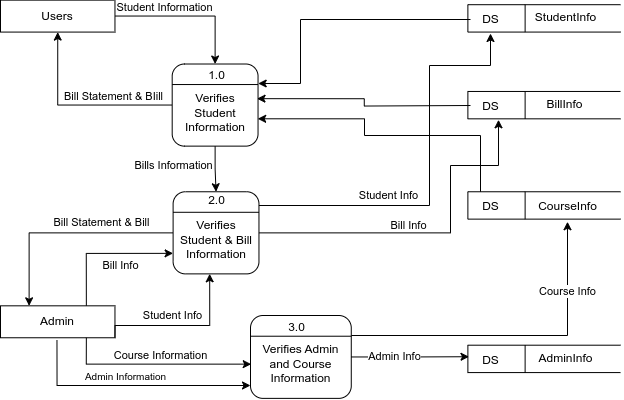

The diagram above was exported from draw.io. Its source (the exported page's mxGraphModel, read from the mxfile embedded in the PNG):
<mxGraphModel dx="1103" dy="1638" grid="1" gridSize="10" guides="1" tooltips="1" connect="1" arrows="1" fold="1" page="1" pageScale="1" pageWidth="850" pageHeight="1100" math="0" shadow="0">
  <root>
    <mxCell id="0" />
    <mxCell id="1" parent="0" />
    <mxCell id="sKaRbWFpurfAznOoFJbL-3" style="edgeStyle=orthogonalEdgeStyle;rounded=0;orthogonalLoop=1;jettySize=auto;html=1;entryX=0.5;entryY=1;entryDx=0;entryDy=0;" edge="1" parent="1" source="GUU9AJxzSAA_8-JJl7r5-1" target="GUU9AJxzSAA_8-JJl7r5-4">
      <mxGeometry relative="1" as="geometry" />
    </mxCell>
    <mxCell id="sKaRbWFpurfAznOoFJbL-4" value="Bill Statement &amp;amp; BIill" style="edgeLabel;html=1;align=center;verticalAlign=middle;resizable=0;points=[];" vertex="1" connectable="0" parent="sKaRbWFpurfAznOoFJbL-3">
      <mxGeometry x="-0.3647" y="-4" relative="1" as="geometry">
        <mxPoint y="-5" as="offset" />
      </mxGeometry>
    </mxCell>
    <mxCell id="sKaRbWFpurfAznOoFJbL-34" style="edgeStyle=orthogonalEdgeStyle;rounded=0;orthogonalLoop=1;jettySize=auto;html=1;entryX=0.5;entryY=0;entryDx=0;entryDy=0;" edge="1" parent="1" source="GUU9AJxzSAA_8-JJl7r5-1" target="sKaRbWFpurfAznOoFJbL-15">
      <mxGeometry relative="1" as="geometry">
        <mxPoint x="270" y="-830" as="targetPoint" />
      </mxGeometry>
    </mxCell>
    <mxCell id="sKaRbWFpurfAznOoFJbL-35" value="Bills Information" style="edgeLabel;html=1;align=center;verticalAlign=middle;resizable=0;points=[];" vertex="1" connectable="0" parent="sKaRbWFpurfAznOoFJbL-34">
      <mxGeometry x="-0.1811" y="-3" relative="1" as="geometry">
        <mxPoint x="-39" as="offset" />
      </mxGeometry>
    </mxCell>
    <mxCell id="GUU9AJxzSAA_8-JJl7r5-1" value="&lt;br&gt;Verifies Student Information" style="rounded=1;whiteSpace=wrap;html=1;" parent="1" vertex="1">
      <mxGeometry x="281.6923076923076" y="-941.4901531728665" width="85.84615384615383" height="82.12253829321662" as="geometry" />
    </mxCell>
    <mxCell id="GUU9AJxzSAA_8-JJl7r5-2" value="" style="endArrow=none;html=1;rounded=0;exitX=0;exitY=0.25;exitDx=0;exitDy=0;entryX=1;entryY=0.25;entryDx=0;entryDy=0;" parent="1" source="GUU9AJxzSAA_8-JJl7r5-1" target="GUU9AJxzSAA_8-JJl7r5-1" edge="1">
      <mxGeometry width="50" height="50" relative="1" as="geometry">
        <mxPoint x="386.61538461538464" y="-366.63238512035025" as="sourcePoint" />
        <mxPoint x="434.3076923076923" y="-412.2560175054706" as="targetPoint" />
      </mxGeometry>
    </mxCell>
    <mxCell id="GUU9AJxzSAA_8-JJl7r5-7" style="edgeStyle=orthogonalEdgeStyle;rounded=0;orthogonalLoop=1;jettySize=auto;html=1;" parent="1" source="GUU9AJxzSAA_8-JJl7r5-4" target="GUU9AJxzSAA_8-JJl7r5-1" edge="1">
      <mxGeometry relative="1" as="geometry" />
    </mxCell>
    <mxCell id="GUU9AJxzSAA_8-JJl7r5-72" value="Student Information" style="edgeLabel;html=1;align=center;verticalAlign=middle;resizable=0;points=[];" parent="GUU9AJxzSAA_8-JJl7r5-7" connectable="0" vertex="1">
      <mxGeometry x="-0.4815" y="2" relative="1" as="geometry">
        <mxPoint x="11" y="-7" as="offset" />
      </mxGeometry>
    </mxCell>
    <mxCell id="GUU9AJxzSAA_8-JJl7r5-4" value="Users" style="rounded=0;whiteSpace=wrap;html=1;" parent="1" vertex="1">
      <mxGeometry x="110" y="-1005.363238512035" width="114.46153846153847" height="31.936542669584245" as="geometry" />
    </mxCell>
    <mxCell id="sKaRbWFpurfAznOoFJbL-26" style="edgeStyle=orthogonalEdgeStyle;rounded=0;orthogonalLoop=1;jettySize=auto;html=1;exitX=0.75;exitY=0;exitDx=0;exitDy=0;entryX=0;entryY=0.75;entryDx=0;entryDy=0;" edge="1" parent="1" source="GUU9AJxzSAA_8-JJl7r5-6" target="sKaRbWFpurfAznOoFJbL-15">
      <mxGeometry relative="1" as="geometry" />
    </mxCell>
    <mxCell id="sKaRbWFpurfAznOoFJbL-27" value="Bill Info" style="edgeLabel;html=1;align=center;verticalAlign=middle;resizable=0;points=[];" vertex="1" connectable="0" parent="sKaRbWFpurfAznOoFJbL-26">
      <mxGeometry x="0.4152" y="1" relative="1" as="geometry">
        <mxPoint x="-12" y="13" as="offset" />
      </mxGeometry>
    </mxCell>
    <mxCell id="GUU9AJxzSAA_8-JJl7r5-6" value="Admin" style="rounded=0;whiteSpace=wrap;html=1;" parent="1" vertex="1">
      <mxGeometry x="110" y="-699.6849015317287" width="114.46153846153847" height="31.936542669584245" as="geometry" />
    </mxCell>
    <mxCell id="GUU9AJxzSAA_8-JJl7r5-23" value="" style="group" parent="1" connectable="0" vertex="1">
      <mxGeometry x="577.3846153846152" y="-915.8665207877461" width="152.61538461538458" height="29.199124726477024" as="geometry" />
    </mxCell>
    <mxCell id="GUU9AJxzSAA_8-JJl7r5-15" value="" style="group" parent="GUU9AJxzSAA_8-JJl7r5-23" connectable="0" vertex="1">
      <mxGeometry y="1.824945295404814" width="152.61538461538458" height="27.37417943107221" as="geometry" />
    </mxCell>
    <mxCell id="GUU9AJxzSAA_8-JJl7r5-16" value="" style="endArrow=none;html=1;rounded=0;" parent="GUU9AJxzSAA_8-JJl7r5-15" edge="1">
      <mxGeometry width="50" height="50" relative="1" as="geometry">
        <mxPoint x="57.23076923076921" y="27.37417943107221" as="sourcePoint" />
        <mxPoint x="57.23076923076921" as="targetPoint" />
      </mxGeometry>
    </mxCell>
    <mxCell id="GUU9AJxzSAA_8-JJl7r5-17" value="" style="endArrow=none;html=1;rounded=0;" parent="GUU9AJxzSAA_8-JJl7r5-15" edge="1">
      <mxGeometry width="50" height="50" relative="1" as="geometry">
        <mxPoint y="27.37417943107221" as="sourcePoint" />
        <mxPoint as="targetPoint" />
      </mxGeometry>
    </mxCell>
    <mxCell id="GUU9AJxzSAA_8-JJl7r5-18" value="" style="endArrow=none;html=1;rounded=0;" parent="GUU9AJxzSAA_8-JJl7r5-15" edge="1">
      <mxGeometry width="50" height="50" relative="1" as="geometry">
        <mxPoint y="27.37417943107221" as="sourcePoint" />
        <mxPoint x="152.61538461538458" y="27.37417943107221" as="targetPoint" />
      </mxGeometry>
    </mxCell>
    <mxCell id="GUU9AJxzSAA_8-JJl7r5-19" value="" style="endArrow=none;html=1;rounded=0;" parent="GUU9AJxzSAA_8-JJl7r5-15" edge="1">
      <mxGeometry width="50" height="50" relative="1" as="geometry">
        <mxPoint as="sourcePoint" />
        <mxPoint x="152.61538461538458" as="targetPoint" />
      </mxGeometry>
    </mxCell>
    <mxCell id="GUU9AJxzSAA_8-JJl7r5-20" value="DS" style="text;html=1;align=center;verticalAlign=middle;resizable=0;points=[];autosize=1;strokeColor=none;fillColor=none;" parent="GUU9AJxzSAA_8-JJl7r5-15" vertex="1">
      <mxGeometry x="2.8615384615384603" width="40" height="30" as="geometry" />
    </mxCell>
    <mxCell id="GUU9AJxzSAA_8-JJl7r5-21" value="BillInfo" style="text;html=1;align=center;verticalAlign=middle;resizable=0;points=[];autosize=1;strokeColor=none;fillColor=none;" parent="GUU9AJxzSAA_8-JJl7r5-23" vertex="1">
      <mxGeometry x="66.76923076923073" width="60" height="30" as="geometry" />
    </mxCell>
    <mxCell id="GUU9AJxzSAA_8-JJl7r5-39" value="AdminInfo" style="text;html=1;align=center;verticalAlign=middle;resizable=0;points=[];autosize=1;strokeColor=none;fillColor=none;container=0;" parent="1" vertex="1">
      <mxGeometry x="634.6153846153846" y="-662.1225382932166" width="80" height="30" as="geometry" />
    </mxCell>
    <mxCell id="GUU9AJxzSAA_8-JJl7r5-34" value="" style="endArrow=none;html=1;rounded=0;" parent="1" edge="1">
      <mxGeometry width="50" height="50" relative="1" as="geometry">
        <mxPoint x="634.6153846153846" y="-632.9234135667396" as="sourcePoint" />
        <mxPoint x="634.6153846153846" y="-660.2975929978118" as="targetPoint" />
      </mxGeometry>
    </mxCell>
    <mxCell id="GUU9AJxzSAA_8-JJl7r5-35" value="" style="endArrow=none;html=1;rounded=0;" parent="1" edge="1">
      <mxGeometry width="50" height="50" relative="1" as="geometry">
        <mxPoint x="577.3846153846152" y="-632.9234135667396" as="sourcePoint" />
        <mxPoint x="577.3846153846152" y="-660.2975929978118" as="targetPoint" />
      </mxGeometry>
    </mxCell>
    <mxCell id="GUU9AJxzSAA_8-JJl7r5-36" value="" style="endArrow=none;html=1;rounded=0;" parent="1" edge="1">
      <mxGeometry width="50" height="50" relative="1" as="geometry">
        <mxPoint x="577.3846153846152" y="-632.9234135667396" as="sourcePoint" />
        <mxPoint x="730.0000000000001" y="-632.9234135667396" as="targetPoint" />
      </mxGeometry>
    </mxCell>
    <mxCell id="GUU9AJxzSAA_8-JJl7r5-37" value="" style="endArrow=none;html=1;rounded=0;" parent="1" edge="1">
      <mxGeometry width="50" height="50" relative="1" as="geometry">
        <mxPoint x="577.3846153846152" y="-660.2975929978118" as="sourcePoint" />
        <mxPoint x="730.0000000000001" y="-660.2975929978118" as="targetPoint" />
      </mxGeometry>
    </mxCell>
    <mxCell id="GUU9AJxzSAA_8-JJl7r5-38" value="DS" style="text;html=1;align=center;verticalAlign=middle;resizable=0;points=[];autosize=1;strokeColor=none;fillColor=none;container=0;" parent="1" vertex="1">
      <mxGeometry x="580.2461538461539" y="-660.2975929978118" width="40" height="30" as="geometry" />
    </mxCell>
    <mxCell id="GUU9AJxzSAA_8-JJl7r5-40" value="" style="group" parent="1" connectable="0" vertex="1">
      <mxGeometry x="577.3846153846152" y="-1002.6258205689278" width="152.61538461538458" height="29.199124726477024" as="geometry" />
    </mxCell>
    <mxCell id="GUU9AJxzSAA_8-JJl7r5-12" value="" style="group" parent="GUU9AJxzSAA_8-JJl7r5-40" connectable="0" vertex="1">
      <mxGeometry y="1.824945295404814" width="152.61538461538458" height="27.37417943107221" as="geometry" />
    </mxCell>
    <mxCell id="GUU9AJxzSAA_8-JJl7r5-8" value="" style="endArrow=none;html=1;rounded=0;" parent="GUU9AJxzSAA_8-JJl7r5-12" edge="1">
      <mxGeometry width="50" height="50" relative="1" as="geometry">
        <mxPoint x="57.23076923076921" y="27.37417943107221" as="sourcePoint" />
        <mxPoint x="57.23076923076921" as="targetPoint" />
      </mxGeometry>
    </mxCell>
    <mxCell id="GUU9AJxzSAA_8-JJl7r5-9" value="" style="endArrow=none;html=1;rounded=0;" parent="GUU9AJxzSAA_8-JJl7r5-12" edge="1">
      <mxGeometry width="50" height="50" relative="1" as="geometry">
        <mxPoint y="27.37417943107221" as="sourcePoint" />
        <mxPoint as="targetPoint" />
      </mxGeometry>
    </mxCell>
    <mxCell id="GUU9AJxzSAA_8-JJl7r5-10" value="" style="endArrow=none;html=1;rounded=0;" parent="GUU9AJxzSAA_8-JJl7r5-12" edge="1">
      <mxGeometry width="50" height="50" relative="1" as="geometry">
        <mxPoint y="27.37417943107221" as="sourcePoint" />
        <mxPoint x="152.61538461538458" y="27.37417943107221" as="targetPoint" />
      </mxGeometry>
    </mxCell>
    <mxCell id="GUU9AJxzSAA_8-JJl7r5-11" value="" style="endArrow=none;html=1;rounded=0;" parent="GUU9AJxzSAA_8-JJl7r5-12" edge="1">
      <mxGeometry width="50" height="50" relative="1" as="geometry">
        <mxPoint as="sourcePoint" />
        <mxPoint x="152.61538461538458" as="targetPoint" />
      </mxGeometry>
    </mxCell>
    <mxCell id="GUU9AJxzSAA_8-JJl7r5-13" value="DS" style="text;html=1;align=center;verticalAlign=middle;resizable=0;points=[];autosize=1;strokeColor=none;fillColor=none;" parent="GUU9AJxzSAA_8-JJl7r5-12" vertex="1">
      <mxGeometry x="2.8615384615384603" width="40" height="30" as="geometry" />
    </mxCell>
    <mxCell id="GUU9AJxzSAA_8-JJl7r5-14" value="StudentInfo" style="text;html=1;align=center;verticalAlign=middle;resizable=0;points=[];autosize=1;strokeColor=none;fillColor=none;" parent="GUU9AJxzSAA_8-JJl7r5-40" vertex="1">
      <mxGeometry x="57.23076923076921" width="80" height="30" as="geometry" />
    </mxCell>
    <mxCell id="sKaRbWFpurfAznOoFJbL-18" style="edgeStyle=orthogonalEdgeStyle;rounded=0;orthogonalLoop=1;jettySize=auto;html=1;" edge="1" parent="1" source="GUU9AJxzSAA_8-JJl7r5-81" target="GUU9AJxzSAA_8-JJl7r5-31">
      <mxGeometry relative="1" as="geometry">
        <Array as="points">
          <mxPoint x="677" y="-670" />
        </Array>
      </mxGeometry>
    </mxCell>
    <mxCell id="sKaRbWFpurfAznOoFJbL-19" value="Course Info" style="edgeLabel;html=1;align=center;verticalAlign=middle;resizable=0;points=[];" vertex="1" connectable="0" parent="sKaRbWFpurfAznOoFJbL-18">
      <mxGeometry x="0.5813" relative="1" as="geometry">
        <mxPoint as="offset" />
      </mxGeometry>
    </mxCell>
    <mxCell id="GUU9AJxzSAA_8-JJl7r5-81" value="&lt;br&gt;Verifies Admin and Course Information" style="rounded=1;whiteSpace=wrap;html=1;" parent="1" vertex="1">
      <mxGeometry x="360" y="-690" width="100.77" height="82.87" as="geometry" />
    </mxCell>
    <mxCell id="GUU9AJxzSAA_8-JJl7r5-82" value="" style="endArrow=none;html=1;rounded=0;exitX=0;exitY=0.25;exitDx=0;exitDy=0;entryX=1;entryY=0.25;entryDx=0;entryDy=0;" parent="1" source="GUU9AJxzSAA_8-JJl7r5-81" target="GUU9AJxzSAA_8-JJl7r5-81" edge="1">
      <mxGeometry width="50" height="50" relative="1" as="geometry">
        <mxPoint x="386.61538461538464" y="-147.63894967177237" as="sourcePoint" />
        <mxPoint x="434.3076923076923" y="-193.2625820568927" as="targetPoint" />
      </mxGeometry>
    </mxCell>
    <mxCell id="GUU9AJxzSAA_8-JJl7r5-86" style="edgeStyle=orthogonalEdgeStyle;rounded=0;orthogonalLoop=1;jettySize=auto;html=1;" parent="1" target="GUU9AJxzSAA_8-JJl7r5-81" edge="1">
      <mxGeometry relative="1" as="geometry">
        <Array as="points">
          <mxPoint x="167" y="-620" />
        </Array>
        <mxPoint x="166.46864864864867" y="-665.1183588621444" as="sourcePoint" />
        <mxPoint x="299.22847000000013" y="-647.36894" as="targetPoint" />
      </mxGeometry>
    </mxCell>
    <mxCell id="GUU9AJxzSAA_8-JJl7r5-88" value="&lt;font style=&quot;font-size: 10px;&quot;&gt;Admin Information&lt;/font&gt;" style="edgeLabel;html=1;align=center;verticalAlign=middle;resizable=0;points=[];" parent="GUU9AJxzSAA_8-JJl7r5-86" connectable="0" vertex="1">
      <mxGeometry x="-0.2111" y="1" relative="1" as="geometry">
        <mxPoint x="19" y="-8" as="offset" />
      </mxGeometry>
    </mxCell>
    <mxCell id="GUU9AJxzSAA_8-JJl7r5-105" value="1.0" style="text;html=1;align=center;verticalAlign=middle;resizable=0;points=[];autosize=1;strokeColor=none;fillColor=none;" parent="1" vertex="1">
      <mxGeometry x="305.53846153846155" y="-945.1400437636762" width="40" height="30" as="geometry" />
    </mxCell>
    <mxCell id="GUU9AJxzSAA_8-JJl7r5-114" value="3.0" style="text;html=1;align=center;verticalAlign=middle;resizable=0;points=[];autosize=1;strokeColor=none;fillColor=none;" parent="1" vertex="1">
      <mxGeometry x="385.9984615384616" y="-693.1190809628008" width="40" height="30" as="geometry" />
    </mxCell>
    <mxCell id="sKaRbWFpurfAznOoFJbL-7" style="edgeStyle=orthogonalEdgeStyle;rounded=0;orthogonalLoop=1;jettySize=auto;html=1;entryX=1.002;entryY=0.233;entryDx=0;entryDy=0;entryPerimeter=0;" edge="1" parent="1" target="GUU9AJxzSAA_8-JJl7r5-1">
      <mxGeometry relative="1" as="geometry">
        <mxPoint x="580" y="-986" as="sourcePoint" />
        <mxPoint x="369" y="-920" as="targetPoint" />
        <Array as="points">
          <mxPoint x="410" y="-986" />
          <mxPoint x="410" y="-922" />
          <mxPoint x="368" y="-922" />
        </Array>
      </mxGeometry>
    </mxCell>
    <mxCell id="GUU9AJxzSAA_8-JJl7r5-25" value="" style="group" parent="1" connectable="0" vertex="1">
      <mxGeometry x="577.3846153846152" y="-813.7448577680525" width="155.4753846153846" height="29.99505470459519" as="geometry" />
    </mxCell>
    <mxCell id="GUU9AJxzSAA_8-JJl7r5-26" value="" style="endArrow=none;html=1;rounded=0;" parent="GUU9AJxzSAA_8-JJl7r5-25" edge="1">
      <mxGeometry width="50" height="50" relative="1" as="geometry">
        <mxPoint x="57.23076923076921" y="27.37417943107221" as="sourcePoint" />
        <mxPoint x="57.23076923076921" as="targetPoint" />
      </mxGeometry>
    </mxCell>
    <mxCell id="GUU9AJxzSAA_8-JJl7r5-27" value="" style="endArrow=none;html=1;rounded=0;" parent="GUU9AJxzSAA_8-JJl7r5-25" edge="1">
      <mxGeometry width="50" height="50" relative="1" as="geometry">
        <mxPoint y="27.37417943107221" as="sourcePoint" />
        <mxPoint as="targetPoint" />
      </mxGeometry>
    </mxCell>
    <mxCell id="GUU9AJxzSAA_8-JJl7r5-28" value="" style="endArrow=none;html=1;rounded=0;" parent="GUU9AJxzSAA_8-JJl7r5-25" edge="1">
      <mxGeometry width="50" height="50" relative="1" as="geometry">
        <mxPoint y="27.37417943107221" as="sourcePoint" />
        <mxPoint x="152.61538461538458" y="27.37417943107221" as="targetPoint" />
      </mxGeometry>
    </mxCell>
    <mxCell id="GUU9AJxzSAA_8-JJl7r5-29" value="" style="endArrow=none;html=1;rounded=0;" parent="GUU9AJxzSAA_8-JJl7r5-25" edge="1">
      <mxGeometry width="50" height="50" relative="1" as="geometry">
        <mxPoint as="sourcePoint" />
        <mxPoint x="152.61538461538458" as="targetPoint" />
      </mxGeometry>
    </mxCell>
    <mxCell id="GUU9AJxzSAA_8-JJl7r5-30" value="DS" style="text;html=1;align=center;verticalAlign=middle;resizable=0;points=[];autosize=1;strokeColor=none;fillColor=none;" parent="GUU9AJxzSAA_8-JJl7r5-25" vertex="1">
      <mxGeometry x="2.8615384615384603" width="40" height="30" as="geometry" />
    </mxCell>
    <mxCell id="GUU9AJxzSAA_8-JJl7r5-24" value="" style="group" parent="GUU9AJxzSAA_8-JJl7r5-25" connectable="0" vertex="1">
      <mxGeometry x="2.8600000000000136" y="-0.004945295404809258" width="152.61538461538458" height="30" as="geometry" />
    </mxCell>
    <mxCell id="GUU9AJxzSAA_8-JJl7r5-31" value="CourseInfo" style="text;html=1;align=center;verticalAlign=middle;resizable=0;points=[];autosize=1;strokeColor=none;fillColor=none;" parent="GUU9AJxzSAA_8-JJl7r5-24" vertex="1">
      <mxGeometry x="56.99999999999997" width="80" height="30" as="geometry" />
    </mxCell>
    <mxCell id="sKaRbWFpurfAznOoFJbL-9" style="edgeStyle=orthogonalEdgeStyle;rounded=0;orthogonalLoop=1;jettySize=auto;html=1;entryX=0.988;entryY=0.422;entryDx=0;entryDy=0;entryPerimeter=0;" edge="1" parent="1" target="GUU9AJxzSAA_8-JJl7r5-1">
      <mxGeometry relative="1" as="geometry">
        <mxPoint x="580" y="-900" as="sourcePoint" />
      </mxGeometry>
    </mxCell>
    <mxCell id="sKaRbWFpurfAznOoFJbL-11" style="edgeStyle=orthogonalEdgeStyle;rounded=0;orthogonalLoop=1;jettySize=auto;html=1;entryX=0.996;entryY=0.667;entryDx=0;entryDy=0;entryPerimeter=0;" edge="1" parent="1" source="GUU9AJxzSAA_8-JJl7r5-30" target="GUU9AJxzSAA_8-JJl7r5-1">
      <mxGeometry relative="1" as="geometry">
        <Array as="points">
          <mxPoint x="590" y="-870" />
          <mxPoint x="474" y="-870" />
          <mxPoint x="474" y="-887" />
        </Array>
      </mxGeometry>
    </mxCell>
    <mxCell id="sKaRbWFpurfAznOoFJbL-14" style="edgeStyle=orthogonalEdgeStyle;rounded=0;orthogonalLoop=1;jettySize=auto;html=1;entryX=-0.043;entryY=0.384;entryDx=0;entryDy=0;entryPerimeter=0;" edge="1" parent="1" source="GUU9AJxzSAA_8-JJl7r5-81" target="GUU9AJxzSAA_8-JJl7r5-38">
      <mxGeometry relative="1" as="geometry">
        <mxPoint x="434.23138461538474" y="-661.0325601750548" as="targetPoint" />
      </mxGeometry>
    </mxCell>
    <mxCell id="sKaRbWFpurfAznOoFJbL-20" value="Admin Info" style="edgeLabel;html=1;align=center;verticalAlign=middle;resizable=0;points=[];" vertex="1" connectable="0" parent="sKaRbWFpurfAznOoFJbL-14">
      <mxGeometry x="-0.29" y="1" relative="1" as="geometry">
        <mxPoint x="1" as="offset" />
      </mxGeometry>
    </mxCell>
    <mxCell id="sKaRbWFpurfAznOoFJbL-28" style="edgeStyle=orthogonalEdgeStyle;rounded=0;orthogonalLoop=1;jettySize=auto;html=1;entryX=0.25;entryY=0;entryDx=0;entryDy=0;" edge="1" parent="1" source="sKaRbWFpurfAznOoFJbL-15" target="GUU9AJxzSAA_8-JJl7r5-6">
      <mxGeometry relative="1" as="geometry" />
    </mxCell>
    <mxCell id="sKaRbWFpurfAznOoFJbL-29" value="Bill Statement &amp;amp; Bill" style="edgeLabel;html=1;align=center;verticalAlign=middle;resizable=0;points=[];" vertex="1" connectable="0" parent="sKaRbWFpurfAznOoFJbL-28">
      <mxGeometry x="-0.3328" y="2" relative="1" as="geometry">
        <mxPoint y="-13" as="offset" />
      </mxGeometry>
    </mxCell>
    <mxCell id="sKaRbWFpurfAznOoFJbL-30" style="edgeStyle=orthogonalEdgeStyle;rounded=0;orthogonalLoop=1;jettySize=auto;html=1;entryX=0.515;entryY=0.96;entryDx=0;entryDy=0;entryPerimeter=0;" edge="1" parent="1" target="GUU9AJxzSAA_8-JJl7r5-13">
      <mxGeometry relative="1" as="geometry">
        <mxPoint x="367.5384615384615" y="-786.7466666666667" as="sourcePoint" />
        <mxPoint x="610" y="-960" as="targetPoint" />
        <Array as="points">
          <mxPoint x="367" y="-800" />
          <mxPoint x="539" y="-800" />
          <mxPoint x="539" y="-940" />
          <mxPoint x="600" y="-940" />
          <mxPoint x="600" y="-972" />
        </Array>
      </mxGeometry>
    </mxCell>
    <mxCell id="sKaRbWFpurfAznOoFJbL-32" value="Student Info" style="edgeLabel;html=1;align=center;verticalAlign=middle;resizable=0;points=[];" vertex="1" connectable="0" parent="sKaRbWFpurfAznOoFJbL-30">
      <mxGeometry x="-0.4602" y="-1" relative="1" as="geometry">
        <mxPoint x="30" y="-11" as="offset" />
      </mxGeometry>
    </mxCell>
    <mxCell id="sKaRbWFpurfAznOoFJbL-15" value="&lt;br&gt;Verifies Student &amp;amp; Bill Information" style="rounded=1;whiteSpace=wrap;html=1;" vertex="1" parent="1">
      <mxGeometry x="282.61230769230764" y="-813.7401531728665" width="85.84615384615383" height="82.12253829321662" as="geometry" />
    </mxCell>
    <mxCell id="sKaRbWFpurfAznOoFJbL-16" value="" style="endArrow=none;html=1;rounded=0;exitX=0;exitY=0.25;exitDx=0;exitDy=0;entryX=1;entryY=0.25;entryDx=0;entryDy=0;" edge="1" source="sKaRbWFpurfAznOoFJbL-15" target="sKaRbWFpurfAznOoFJbL-15" parent="1">
      <mxGeometry width="50" height="50" relative="1" as="geometry">
        <mxPoint x="384.92538461538464" y="-214.32238512035025" as="sourcePoint" />
        <mxPoint x="432.6176923076923" y="-259.9460175054706" as="targetPoint" />
      </mxGeometry>
    </mxCell>
    <mxCell id="sKaRbWFpurfAznOoFJbL-17" value="2.0" style="text;html=1;align=center;verticalAlign=middle;resizable=0;points=[];autosize=1;strokeColor=none;fillColor=none;" vertex="1" parent="1">
      <mxGeometry x="305.53846153846155" y="-820.0000437636762" width="40" height="30" as="geometry" />
    </mxCell>
    <mxCell id="sKaRbWFpurfAznOoFJbL-22" style="edgeStyle=orthogonalEdgeStyle;rounded=0;orthogonalLoop=1;jettySize=auto;html=1;exitX=0.75;exitY=1;exitDx=0;exitDy=0;entryX=0.007;entryY=0.587;entryDx=0;entryDy=0;entryPerimeter=0;" edge="1" parent="1" source="GUU9AJxzSAA_8-JJl7r5-6" target="GUU9AJxzSAA_8-JJl7r5-81">
      <mxGeometry relative="1" as="geometry" />
    </mxCell>
    <mxCell id="sKaRbWFpurfAznOoFJbL-23" value="Course Information" style="edgeLabel;html=1;align=center;verticalAlign=middle;resizable=0;points=[];" vertex="1" connectable="0" parent="sKaRbWFpurfAznOoFJbL-22">
      <mxGeometry x="0.0445" y="-2" relative="1" as="geometry">
        <mxPoint y="-11" as="offset" />
      </mxGeometry>
    </mxCell>
    <mxCell id="sKaRbWFpurfAznOoFJbL-24" style="edgeStyle=orthogonalEdgeStyle;rounded=0;orthogonalLoop=1;jettySize=auto;html=1;entryX=0.426;entryY=0.999;entryDx=0;entryDy=0;entryPerimeter=0;" edge="1" parent="1" target="sKaRbWFpurfAznOoFJbL-15">
      <mxGeometry relative="1" as="geometry">
        <mxPoint x="224.46153846153845" y="-667.7455555555556" as="sourcePoint" />
        <mxPoint x="320" y="-720" as="targetPoint" />
        <Array as="points">
          <mxPoint x="225" y="-680" />
          <mxPoint x="319" y="-680" />
        </Array>
      </mxGeometry>
    </mxCell>
    <mxCell id="sKaRbWFpurfAznOoFJbL-25" value="Student Info" style="edgeLabel;html=1;align=center;verticalAlign=middle;resizable=0;points=[];" vertex="1" connectable="0" parent="sKaRbWFpurfAznOoFJbL-24">
      <mxGeometry x="-0.1712" relative="1" as="geometry">
        <mxPoint x="4" y="-10" as="offset" />
      </mxGeometry>
    </mxCell>
    <mxCell id="sKaRbWFpurfAznOoFJbL-31" style="edgeStyle=orthogonalEdgeStyle;rounded=0;orthogonalLoop=1;jettySize=auto;html=1;entryX=0.694;entryY=0.944;entryDx=0;entryDy=0;entryPerimeter=0;" edge="1" parent="1" source="sKaRbWFpurfAznOoFJbL-15" target="GUU9AJxzSAA_8-JJl7r5-20">
      <mxGeometry relative="1" as="geometry">
        <Array as="points">
          <mxPoint x="560" y="-773" />
          <mxPoint x="560" y="-840" />
          <mxPoint x="608" y="-840" />
        </Array>
      </mxGeometry>
    </mxCell>
    <mxCell id="sKaRbWFpurfAznOoFJbL-33" value="Bill Info" style="edgeLabel;html=1;align=center;verticalAlign=middle;resizable=0;points=[];" vertex="1" connectable="0" parent="sKaRbWFpurfAznOoFJbL-31">
      <mxGeometry x="-0.3518" y="-2" relative="1" as="geometry">
        <mxPoint x="35" y="-10" as="offset" />
      </mxGeometry>
    </mxCell>
  </root>
</mxGraphModel>